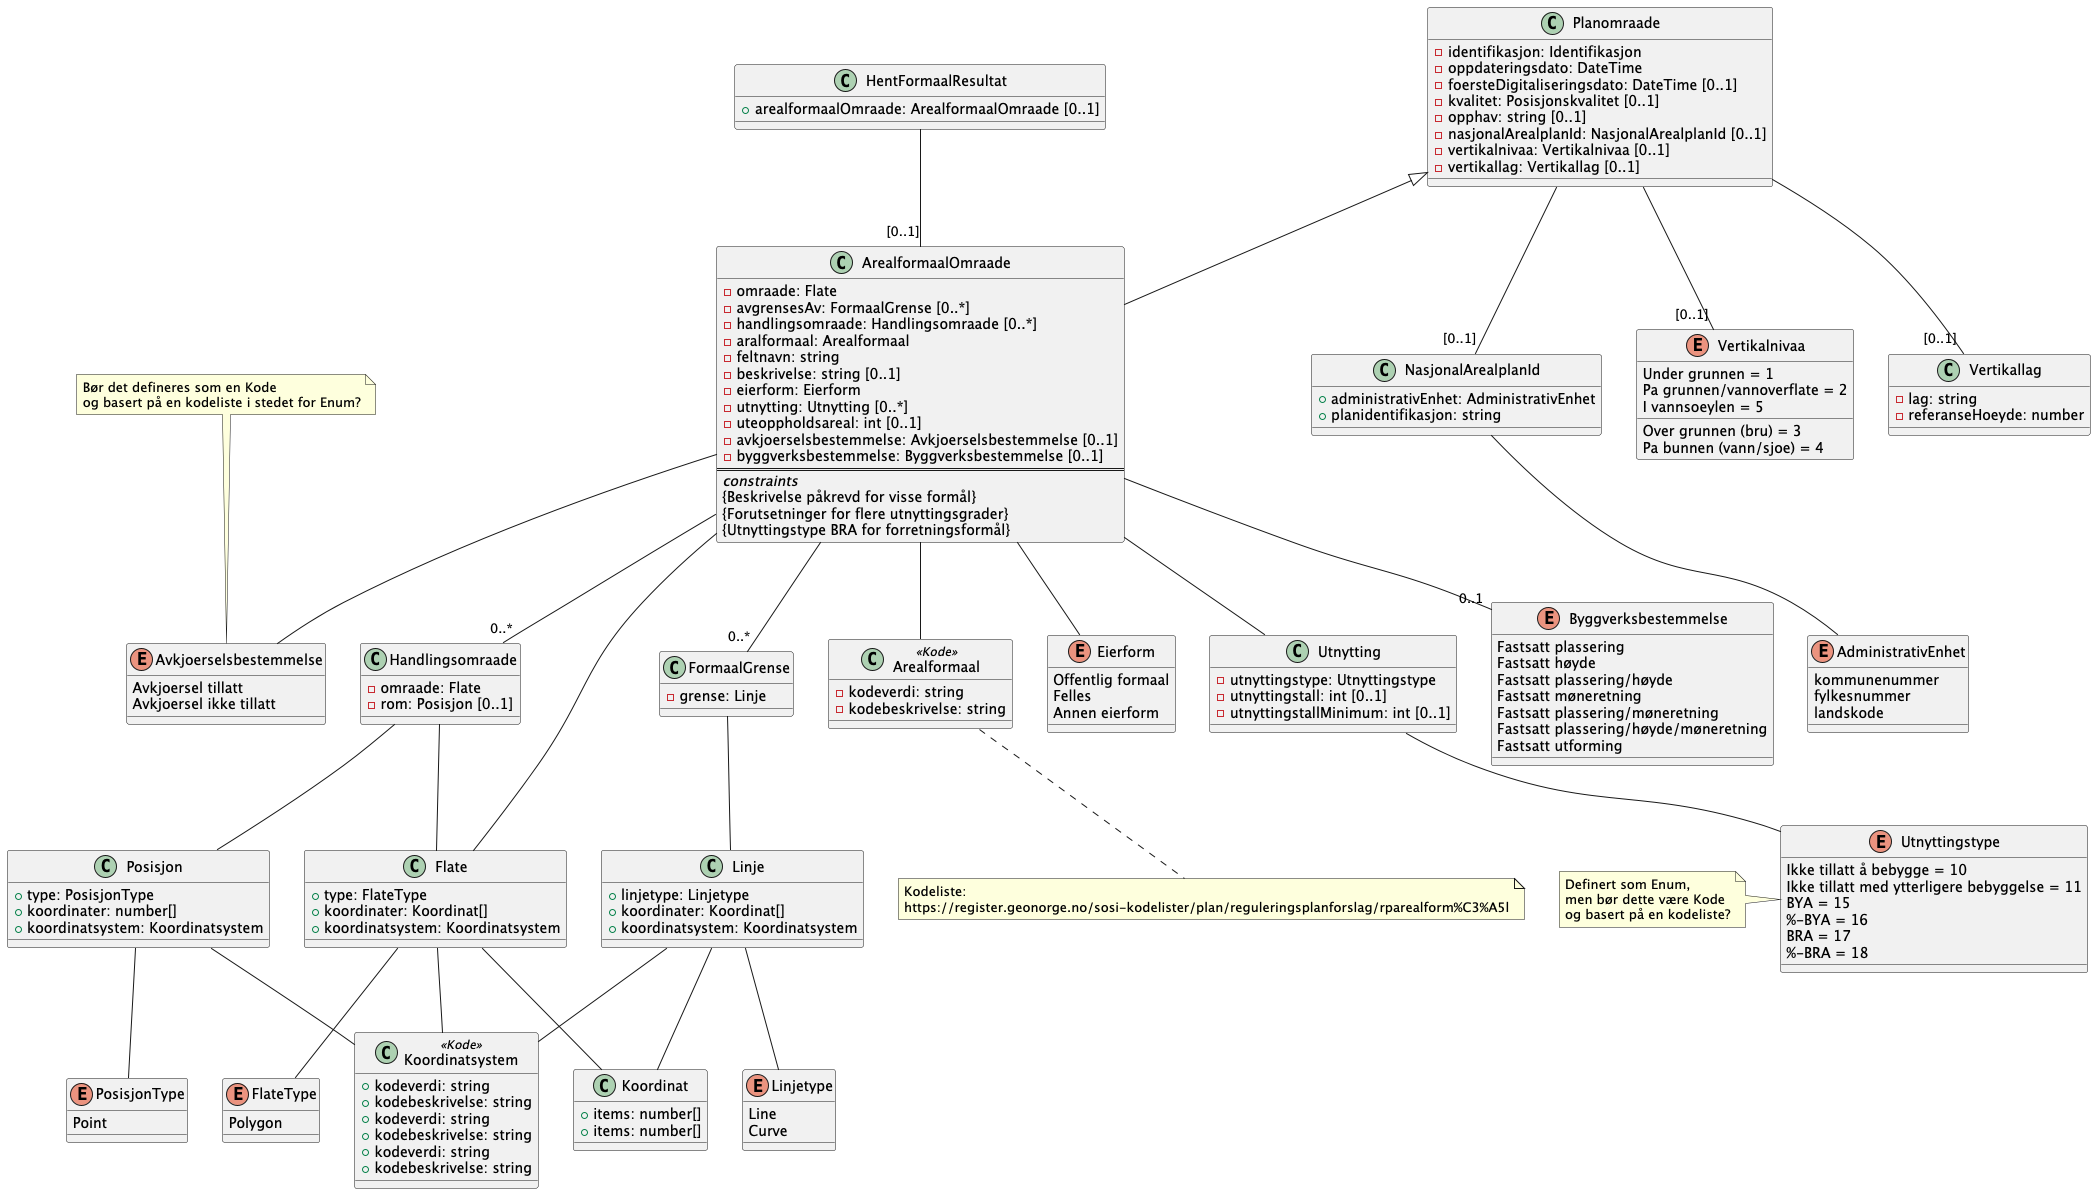

The diagram above was rendered by PlantUML. Its source (embedded in the PNG):
@startuml
!include ./../no.ks.fiks.plan.v2.felles.arealformaalomraade/arealformaalomraade.pu

class HentFormaalResultat {
    +arealformaalOmraade: ArealformaalOmraade [0..1]
}

HentFormaalResultat -- "[0..1]" ArealformaalOmraade


@enduml